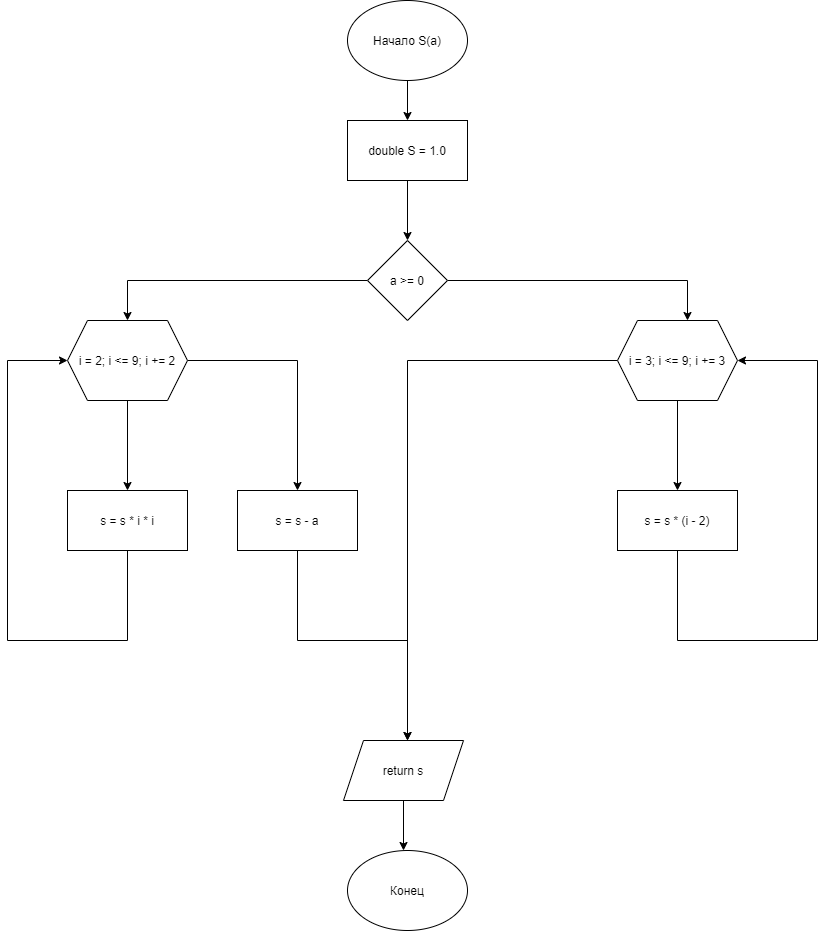

The diagram above was exported from draw.io. Its source (the exported page's mxGraphModel, read from the mxfile embedded in the PNG):
<mxGraphModel dx="1038" dy="607" grid="1" gridSize="10" guides="1" tooltips="1" connect="1" arrows="1" fold="1" page="1" pageScale="1" pageWidth="827" pageHeight="1169" math="0" shadow="0">
  <root>
    <mxCell id="0" />
    <mxCell id="1" parent="0" />
    <mxCell id="lOoltzLPEzS5lE6VC6qk-3" style="edgeStyle=orthogonalEdgeStyle;rounded=0;orthogonalLoop=1;jettySize=auto;html=1;exitX=0.5;exitY=1;exitDx=0;exitDy=0;entryX=0.5;entryY=0;entryDx=0;entryDy=0;" parent="1" source="lOoltzLPEzS5lE6VC6qk-1" target="lOoltzLPEzS5lE6VC6qk-2" edge="1">
      <mxGeometry relative="1" as="geometry" />
    </mxCell>
    <mxCell id="lOoltzLPEzS5lE6VC6qk-1" value="Начало S(a)" style="ellipse;whiteSpace=wrap;html=1;" parent="1" vertex="1">
      <mxGeometry x="360" y="40" width="120" height="80" as="geometry" />
    </mxCell>
    <mxCell id="lOoltzLPEzS5lE6VC6qk-5" value="" style="edgeStyle=orthogonalEdgeStyle;rounded=0;orthogonalLoop=1;jettySize=auto;html=1;" parent="1" source="lOoltzLPEzS5lE6VC6qk-2" target="lOoltzLPEzS5lE6VC6qk-4" edge="1">
      <mxGeometry relative="1" as="geometry" />
    </mxCell>
    <mxCell id="lOoltzLPEzS5lE6VC6qk-2" value="double S = 1.0" style="rounded=0;whiteSpace=wrap;html=1;" parent="1" vertex="1">
      <mxGeometry x="360" y="160" width="120" height="60" as="geometry" />
    </mxCell>
    <mxCell id="lOoltzLPEzS5lE6VC6qk-6" style="edgeStyle=orthogonalEdgeStyle;rounded=0;orthogonalLoop=1;jettySize=auto;html=1;exitX=0;exitY=0.5;exitDx=0;exitDy=0;" parent="1" source="lOoltzLPEzS5lE6VC6qk-4" edge="1">
      <mxGeometry relative="1" as="geometry">
        <mxPoint x="140" y="360" as="targetPoint" />
        <Array as="points">
          <mxPoint x="140" y="320" />
        </Array>
      </mxGeometry>
    </mxCell>
    <mxCell id="lOoltzLPEzS5lE6VC6qk-7" style="edgeStyle=orthogonalEdgeStyle;rounded=0;orthogonalLoop=1;jettySize=auto;html=1;exitX=1;exitY=0.5;exitDx=0;exitDy=0;" parent="1" source="lOoltzLPEzS5lE6VC6qk-4" edge="1">
      <mxGeometry relative="1" as="geometry">
        <mxPoint x="700" y="360" as="targetPoint" />
        <Array as="points">
          <mxPoint x="700" y="320" />
        </Array>
      </mxGeometry>
    </mxCell>
    <mxCell id="lOoltzLPEzS5lE6VC6qk-4" value="a &amp;gt;= 0" style="rhombus;whiteSpace=wrap;html=1;rounded=0;" parent="1" vertex="1">
      <mxGeometry x="380" y="280" width="80" height="80" as="geometry" />
    </mxCell>
    <mxCell id="lOoltzLPEzS5lE6VC6qk-29" value="Конец" style="ellipse;whiteSpace=wrap;html=1;" parent="1" vertex="1">
      <mxGeometry x="360" y="890" width="120" height="80" as="geometry" />
    </mxCell>
    <mxCell id="lOoltzLPEzS5lE6VC6qk-31" style="edgeStyle=orthogonalEdgeStyle;rounded=0;orthogonalLoop=1;jettySize=auto;html=1;entryX=0.5;entryY=0;entryDx=0;entryDy=0;" parent="1" source="lOoltzLPEzS5lE6VC6qk-30" edge="1">
      <mxGeometry relative="1" as="geometry">
        <mxPoint x="416" y="890" as="targetPoint" />
      </mxGeometry>
    </mxCell>
    <mxCell id="lOoltzLPEzS5lE6VC6qk-30" value="return s" style="shape=parallelogram;perimeter=parallelogramPerimeter;whiteSpace=wrap;html=1;fixedSize=1;" parent="1" vertex="1">
      <mxGeometry x="356" y="780" width="120" height="60" as="geometry" />
    </mxCell>
    <mxCell id="7Q703rCWSjkApyQdLR-5-3" value="" style="edgeStyle=orthogonalEdgeStyle;rounded=0;orthogonalLoop=1;jettySize=auto;html=1;" parent="1" source="7Q703rCWSjkApyQdLR-5-1" target="7Q703rCWSjkApyQdLR-5-2" edge="1">
      <mxGeometry relative="1" as="geometry" />
    </mxCell>
    <mxCell id="7Q703rCWSjkApyQdLR-5-5" style="edgeStyle=orthogonalEdgeStyle;rounded=0;orthogonalLoop=1;jettySize=auto;html=1;exitX=1;exitY=0.5;exitDx=0;exitDy=0;" parent="1" source="7Q703rCWSjkApyQdLR-5-1" edge="1">
      <mxGeometry relative="1" as="geometry">
        <mxPoint x="310" y="530" as="targetPoint" />
        <Array as="points">
          <mxPoint x="310" y="400" />
        </Array>
      </mxGeometry>
    </mxCell>
    <mxCell id="7Q703rCWSjkApyQdLR-5-1" value="i = 2; i &amp;lt;= 9; i += 2" style="shape=hexagon;perimeter=hexagonPerimeter2;whiteSpace=wrap;html=1;fixedSize=1;" parent="1" vertex="1">
      <mxGeometry x="80" y="360" width="120" height="80" as="geometry" />
    </mxCell>
    <mxCell id="7Q703rCWSjkApyQdLR-5-4" style="edgeStyle=orthogonalEdgeStyle;rounded=0;orthogonalLoop=1;jettySize=auto;html=1;exitX=0.5;exitY=1;exitDx=0;exitDy=0;entryX=0;entryY=0.5;entryDx=0;entryDy=0;" parent="1" source="7Q703rCWSjkApyQdLR-5-2" target="7Q703rCWSjkApyQdLR-5-1" edge="1">
      <mxGeometry relative="1" as="geometry">
        <mxPoint x="20" y="400" as="targetPoint" />
        <Array as="points">
          <mxPoint x="140" y="680" />
          <mxPoint x="20" y="680" />
          <mxPoint x="20" y="400" />
        </Array>
      </mxGeometry>
    </mxCell>
    <mxCell id="7Q703rCWSjkApyQdLR-5-2" value="s = s * i * i" style="whiteSpace=wrap;html=1;" parent="1" vertex="1">
      <mxGeometry x="80" y="530" width="120" height="60" as="geometry" />
    </mxCell>
    <mxCell id="7Q703rCWSjkApyQdLR-5-7" value="" style="edgeStyle=orthogonalEdgeStyle;rounded=0;orthogonalLoop=1;jettySize=auto;html=1;" parent="1" source="7Q703rCWSjkApyQdLR-5-8" target="7Q703rCWSjkApyQdLR-5-10" edge="1">
      <mxGeometry relative="1" as="geometry" />
    </mxCell>
    <mxCell id="7Q703rCWSjkApyQdLR-5-11" style="edgeStyle=orthogonalEdgeStyle;rounded=0;orthogonalLoop=1;jettySize=auto;html=1;exitX=0;exitY=0.5;exitDx=0;exitDy=0;" parent="1" source="7Q703rCWSjkApyQdLR-5-8" edge="1">
      <mxGeometry relative="1" as="geometry">
        <mxPoint x="420" y="780" as="targetPoint" />
      </mxGeometry>
    </mxCell>
    <mxCell id="7Q703rCWSjkApyQdLR-5-8" value="i = 3; i &amp;lt;= 9; i += 3" style="shape=hexagon;perimeter=hexagonPerimeter2;whiteSpace=wrap;html=1;fixedSize=1;" parent="1" vertex="1">
      <mxGeometry x="630" y="360" width="120" height="80" as="geometry" />
    </mxCell>
    <mxCell id="7Q703rCWSjkApyQdLR-5-9" style="edgeStyle=orthogonalEdgeStyle;rounded=0;orthogonalLoop=1;jettySize=auto;html=1;exitX=0.5;exitY=1;exitDx=0;exitDy=0;" parent="1" source="7Q703rCWSjkApyQdLR-5-10" edge="1">
      <mxGeometry relative="1" as="geometry">
        <mxPoint x="750" y="400" as="targetPoint" />
        <Array as="points">
          <mxPoint x="690" y="680" />
          <mxPoint x="830" y="680" />
          <mxPoint x="830" y="400" />
        </Array>
      </mxGeometry>
    </mxCell>
    <mxCell id="7Q703rCWSjkApyQdLR-5-10" value="s = s * (i - 2)" style="whiteSpace=wrap;html=1;" parent="1" vertex="1">
      <mxGeometry x="630" y="530" width="120" height="60" as="geometry" />
    </mxCell>
    <mxCell id="7Q703rCWSjkApyQdLR-5-13" style="edgeStyle=orthogonalEdgeStyle;rounded=0;orthogonalLoop=1;jettySize=auto;html=1;" parent="1" source="7Q703rCWSjkApyQdLR-5-12" edge="1">
      <mxGeometry relative="1" as="geometry">
        <mxPoint x="420" y="780" as="targetPoint" />
        <Array as="points">
          <mxPoint x="310" y="680" />
        </Array>
      </mxGeometry>
    </mxCell>
    <mxCell id="7Q703rCWSjkApyQdLR-5-12" value="s = s - a" style="rounded=0;whiteSpace=wrap;html=1;" parent="1" vertex="1">
      <mxGeometry x="250" y="530" width="120" height="60" as="geometry" />
    </mxCell>
  </root>
</mxGraphModel>